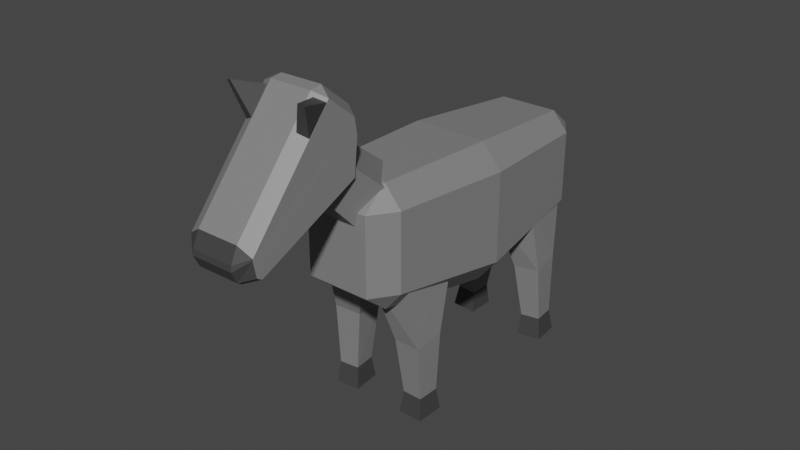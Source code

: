 # Source: Cow.blend  (saved by Blender 2.81.16; exported with 4.5.12 LTS)
import bpy
from mathutils import Matrix  # noqa: F401  (used for matrix-valued properties, if any)

bpy.ops.wm.read_factory_settings(use_empty=True)
scene = bpy.context.scene
scene.name = 'Scene'

# ---- collections
col_collection = bpy.data.collections.new('Collection'); scene.collection.children.link(col_collection)

# ---- materials (node trees are filled in below, after node groups)
mat_material_001 = bpy.data.materials.new('Material.001')
mat_material_001.use_transparent_shadow = False
mat_material_003 = bpy.data.materials.new('Material.003')
mat_material_003.use_transparent_shadow = False
mat_material_002 = bpy.data.materials.new('Material.002')
mat_material_002.use_transparent_shadow = False

# ---- material node trees
mat_material_001.use_nodes = True; mat_material_001.node_tree.nodes.clear()
_N = mat_material_001.node_tree.nodes; _L = mat_material_001.node_tree.links
n0 = _N.new('ShaderNodeOutputMaterial'); n0.name = 'Material Output'; n0.location = (300, 300)
n1 = _N.new('ShaderNodeBsdfPrincipled'); n1.name = 'Principled BSDF'; n1.location = (10, 300)
n1.distribution = 'GGX'
n1.subsurface_method = 'BURLEY'
n1.inputs[0].default_value = (0.2203, 0.2203, 0.2203, 1.0)
n1.inputs[3].default_value = 1.45
n1.inputs[27].default_value = (0.0, 0.0, 0.0, 1.0)
n1.inputs[28].default_value = 1.0
_L.new(n1.outputs[0], n0.inputs[0])
n0.is_active_output = True
mat_material_003.use_nodes = True; mat_material_003.node_tree.nodes.clear()
_N = mat_material_003.node_tree.nodes; _L = mat_material_003.node_tree.links
n0 = _N.new('ShaderNodeOutputMaterial'); n0.name = 'Material Output'; n0.location = (300, 300)
n1 = _N.new('ShaderNodeBsdfPrincipled'); n1.name = 'Principled BSDF'; n1.location = (10, 300)
n1.distribution = 'GGX'
n1.subsurface_method = 'BURLEY'
n1.inputs[0].default_value = (0.05222, 0.05222, 0.05222, 1.0)
n1.inputs[3].default_value = 1.45
n1.inputs[27].default_value = (0.0, 0.0, 0.0, 1.0)
n1.inputs[28].default_value = 1.0
_L.new(n1.outputs[0], n0.inputs[0])
n0.is_active_output = True
mat_material_002.use_nodes = True; mat_material_002.node_tree.nodes.clear()
_N = mat_material_002.node_tree.nodes; _L = mat_material_002.node_tree.links
n0 = _N.new('ShaderNodeOutputMaterial'); n0.name = 'Material Output'; n0.location = (300, 300)
n1 = _N.new('ShaderNodeBsdfPrincipled'); n1.name = 'Principled BSDF'; n1.location = (10, 300)
n1.distribution = 'GGX'
n1.subsurface_method = 'BURLEY'
n1.inputs[0].default_value = (0.02309, 0.02309, 0.02309, 1.0)
n1.inputs[3].default_value = 1.45
n1.inputs[27].default_value = (0.0, 0.0, 0.0, 1.0)
n1.inputs[28].default_value = 1.0
_L.new(n1.outputs[0], n0.inputs[0])
n0.is_active_output = True

# ---- world
world_world = bpy.data.worlds.new('World'); scene.world = world_world
world_world.use_nodes = True; world_world.node_tree.nodes.clear()
_N = world_world.node_tree.nodes; _L = world_world.node_tree.links
n0 = _N.new('ShaderNodeOutputWorld'); n0.name = 'World Output'; n0.location = (300, 300)
n1 = _N.new('ShaderNodeBackground'); n1.name = 'Background'; n1.location = (10, 300)
n1.inputs[0].default_value = (0.05088, 0.05088, 0.05088, 1.0)
_L.new(n1.outputs[0], n0.inputs[0])
n0.is_active_output = True
world_world.color = (0.05088, 0.05088, 0.05088)
world_world.use_sun_shadow = False
world_world.sun_shadow_jitter_overblur = 0.0

# ---- meshes
me_cube = bpy.data.meshes.new('Cube')
me_cube.from_pydata([(0.5896, 3.154, 0.6453), (0.5896, 2.839, 0.9608), (0.9051, 2.839, 0.6453), (0.5896, 2.839, -0.8494), (0.5896, 3.154, -0.5338), (0.9051, 2.839, -0.5338), (0.9766, -0.6541, 0.8569), (0.6361, -0.6541, 1.197), (0.6361, -0.9946, 0.8569), (0.9766, -0.6541, -0.4153), (0.6361, -0.9946, -0.4153), (0.6361, -0.6541, -0.7558), (-0.5896, 3.154, 0.6453), (-0.9051, 2.839, 0.6453), (-0.5896, 2.839, 0.9608), (-0.9051, 2.839, -0.5338), (-0.5896, 3.154, -0.5338), (-0.5896, 2.839, -0.8494), (-0.9766, -0.6541, 0.8569), (-0.6361, -0.9946, 0.8569), (-0.6361, -0.6541, 1.197), (-0.6361, -0.6541, -0.7558), (-0.6361, -0.9946, -0.4153), (-0.9766, -0.6541, -0.4153), (-0.7455, 1.088, -1.145), (-1.145, 1.088, -0.7455), (0.7455, 1.088, 1.145), (1.145, 1.088, 0.7455), (-0.7455, 1.088, 1.145), (-1.145, 1.088, 0.7455), (0.7455, 1.088, -1.145), (1.145, 1.088, -0.7455)], [], [(24, 30, 11, 21), (25, 29, 13, 15), (10, 8, 19, 22), (26, 28, 20, 7), (31, 27, 6, 9), (0, 1, 2), (3, 4, 5), (6, 7, 8), (9, 10, 11), (12, 13, 14), (15, 16, 17), (18, 19, 20), (21, 22, 23), (24, 21, 23, 25), (3, 17, 16, 4), (2, 5, 4, 0), (22, 19, 18, 23), (8, 10, 9, 6), (12, 16, 15, 13), (7, 20, 19, 8), (26, 7, 6, 27), (21, 11, 10, 22), (28, 14, 13, 29), (14, 1, 0, 12), (30, 3, 5, 31), (16, 12, 0, 4), (11, 30, 31, 9), (20, 28, 29, 18), (1, 26, 27, 2), (17, 24, 25, 15), (5, 2, 27, 31), (1, 14, 28, 26), (23, 18, 29, 25), (17, 3, 30, 24)])
_uv = me_cube.uv_layers.new(name='UVMap')
_uv.uv.foreach_set('vector', [0.1686, 0.625, 0.3314, 0.625, 0.3314, 0.7064, 0.1686, 0.7064, 0.4186, 0.125, 0.5814, 0.125, 0.5814, 0.2064, 0.4186, 0.2064, 0.4186, 0.7936, 0.5814, 0.7936, 0.5814, 0.9564, 0.4186, 0.9564, 0.6686, 0.625, 0.8314, 0.625, 0.8314, 0.7064, 0.6686, 0.7064, 0.4186, 0.625, 0.5814, 0.625, 0.5814, 0.7064, 0.4186, 0.7064, 0.5814, 0.4564, 0.625, 0.4564, 0.5814, 0.5, 0.3314, 0.5436, 0.3314, 0.5, 0.375, 0.5436, 0.5814, 0.7064, 0.625, 0.7064, 0.5814, 0.75, 0.4186, 0.7064, 0.4186, 0.75, 0.375, 0.7064, 0.5814, 0.2936, 0.5814, 0.25, 0.625, 0.2936, 0.4186, 0.2064, 0.4186, 0.25, 0.375, 0.2064, 0.5814, 0.04358, 0.5814, 0.0, 0.625, 0.04358, 0.1686, 0.7064, 0.1686, 0.75, 0.125, 0.7064, 0.1686, 0.625, 0.1686, 0.7064, 0.125, 0.7064, 0.125, 0.625, 0.3314, 0.5436, 0.1686, 0.5436, 0.1686, 0.5, 0.3314, 0.5, 0.5814, 0.5436, 0.4186, 0.5436, 0.4186, 0.4564, 0.5814, 0.4564, 0.4186, 0.9564, 0.5814, 0.9564, 0.5814, 1.0, 0.4186, 1.0, 0.5814, 0.7936, 0.4186, 0.7936, 0.4186, 0.7064, 0.5814, 0.7064, 0.5814, 0.2936, 0.4186, 0.2936, 0.4186, 0.2064, 0.5814, 0.2064, 0.6686, 0.7064, 0.8314, 0.7064, 0.8314, 0.75, 0.6686, 0.75, 0.6686, 0.625, 0.6686, 0.7064, 0.5814, 0.7064, 0.5814, 0.625, 0.1686, 0.7064, 0.3314, 0.7064, 0.3314, 0.75, 0.1686, 0.75, 0.8314, 0.625, 0.8314, 0.5436, 0.875, 0.5436, 0.875, 0.625, 0.8314, 0.5436, 0.6686, 0.5436, 0.6686, 0.5, 0.8314, 0.5, 0.3314, 0.625, 0.3314, 0.5436, 0.4186, 0.5436, 0.4186, 0.625, 0.4186, 0.2936, 0.5814, 0.2936, 0.5814, 0.4564, 0.4186, 0.4564, 0.3314, 0.7064, 0.3314, 0.625, 0.4186, 0.625, 0.4186, 0.7064, 0.8314, 0.7064, 0.8314, 0.625, 0.875, 0.625, 0.875, 0.7064, 0.6686, 0.5436, 0.6686, 0.625, 0.5814, 0.625, 0.5814, 0.5436, 0.1686, 0.5436, 0.1686, 0.625, 0.125, 0.625, 0.125, 0.5436, 0.4186, 0.5436, 0.5814, 0.5436, 0.5814, 0.625, 0.4186, 0.625, 0.6686, 0.5436, 0.8314, 0.5436, 0.8314, 0.625, 0.6686, 0.625, 0.4186, 0.04358, 0.5814, 0.04358, 0.5814, 0.125, 0.4186, 0.125, 0.1686, 0.5436, 0.3314, 0.5436, 0.3314, 0.625, 0.1686, 0.625])
me_cube.materials.append(mat_material_001)
me_cube.use_remesh_preserve_volume = False
me_cube.use_remesh_preserve_attributes = False
me_cube.use_mirror_vertex_groups = False
me_cube.update()
me_plane = bpy.data.meshes.new('Plane')
me_plane.from_pydata([(-1.057, -0.8637, 0.1485), (-0.9348, -0.7725, -0.0003073), (-0.8781, -0.915, 0.1481), (0.8955, 0.3337, 0.1429), (0.898, 0.5179, -0.003357), (1.079, 0.5543, 0.1435), (-0.8513, 1.009, 0.1484), (-0.8969, 0.8577, 1.627e-05), (-1.055, 0.8616, 0.1485), (1.06, 0.9972, 0.1469), (0.9028, 0.9713, -0.001687), (0.8363, 1.115, 0.148), (-1.352, -0.1655, 0.1488), (-1.355, 0.1092, 0.1488), (-1.156, 0.2074, 6.865e-05), (-1.21, -0.1208, 0.0001402), (1.109, 0.9157, 0.1462), (1.124, 0.653, 0.1442), (0.9113, 0.5469, -0.004347), (0.961, 0.8739, -0.002043), (-1.35, -0.167, 0.6353), (-1.207, -0.1234, 0.7835), (-1.154, 0.2048, 0.7835), (-1.353, 0.1077, 0.6353), (-1.056, -0.8653, 0.635), (-0.8764, -0.9166, 0.6346), (-0.9322, -0.7751, 0.7831), (0.8972, 0.3321, 0.6293), (1.08, 0.5527, 0.6299), (0.9007, 0.5153, 0.78), (1.111, 0.9141, 0.6326), (0.9636, 0.8713, 0.7814), (0.9139, 0.5444, 0.7791), (1.125, 0.6515, 0.6306), (1.062, 0.9956, 0.6333), (0.8379, 1.114, 0.6344), (0.9055, 0.9688, 0.7817), (-0.8496, 1.007, 0.6349), (-1.053, 0.86, 0.635), (-0.8942, 0.8552, 0.7834)], [], [(2, 3, 27, 25), (22, 31, 36, 39), (8, 13, 23, 38), (11, 6, 37, 35), (14, 7, 10, 19), (5, 17, 33, 28), (16, 9, 34, 30), (26, 29, 32, 21), (1, 15, 18, 4), (0, 1, 2), (3, 4, 5), (6, 7, 8), (9, 10, 11), (12, 13, 14, 15), (16, 17, 18, 19), (20, 21, 22, 23), (24, 25, 26), (27, 28, 29), (30, 31, 32, 33), (34, 35, 36), (37, 38, 39), (15, 1, 0, 12), (1, 4, 3, 2), (19, 10, 9, 16), (10, 7, 6, 11), (7, 14, 13, 8), (4, 18, 17, 5), (18, 15, 14, 19), (20, 24, 26, 21), (25, 27, 29, 26), (30, 34, 36, 31), (35, 37, 39, 36), (38, 23, 22, 39), (28, 33, 32, 29), (31, 22, 21, 32), (16, 30, 33, 17), (27, 3, 5, 28), (8, 38, 37, 6), (34, 9, 11, 35), (24, 0, 2, 25), (12, 20, 23, 13), (12, 0, 24, 20)])
me_plane.polygons.foreach_set('material_index', [0, 0, 0, 0, 0, 1, 1, 0, 0, 0, 1, 0, 1, 0, 1, 0, 0, 1, 1, 1, 0, 0, 0, 1, 0, 0, 1, 0, 0, 0, 1, 0, 0, 1, 0, 1, 1, 0, 1, 0, 0, 0])
_uv = me_plane.uv_layers.new(name='UVMap')
_uv.uv.foreach_set('vector', [0.06021, 0.0, 0.9398, 0.0, 0.9398, 0.0, 0.06021, 0.0, 0.07191, 0.6234, 0.9363, 0.6748, 0.9317, 0.8138, 0.07633, 0.9197, 0.0, 0.9391, 0.0, 0.6068, 0.0, 0.6068, 0.0, 0.9391, 0.9253, 1.0, 0.07469, 1.0, 0.07469, 1.0, 0.9253, 1.0, 0.07191, 0.6234, 0.07633, 0.9197, 0.9317, 0.8138, 0.9363, 0.6748, 1.0, 0.1786, 1.0, 0.3091, 1.0, 0.3091, 1.0, 0.1786, 1.0, 0.6818, 1.0, 0.8059, 1.0, 0.8059, 1.0, 0.6818, 0.0598, 0.08421, 0.9183, 0.2387, 0.9199, 0.2723, 0.05688, 0.4592, 0.0598, 0.08421, 0.05688, 0.4592, 0.9199, 0.2723, 0.9183, 0.2387, 0.0, 0.07684, 0.0598, 0.08421, 0.06021, 0.0, 0.9398, 0.0, 0.9183, 0.2387, 1.0, 0.1786, 0.07469, 1.0, 0.07633, 0.9197, 0.0, 0.9391, 1.0, 0.8059, 0.9317, 0.8138, 0.9253, 1.0, 0.0, 0.469, 0.0, 0.6068, 0.07191, 0.6234, 0.05688, 0.4592, 1.0, 0.6818, 1.0, 0.3091, 0.9199, 0.2723, 0.9363, 0.6748, 0.0, 0.469, 0.05688, 0.4592, 0.07191, 0.6234, 0.0, 0.6068, 0.0, 0.07684, 0.06021, 0.0, 0.0598, 0.08421, 0.9398, 0.0, 1.0, 0.1786, 0.9183, 0.2387, 1.0, 0.6818, 0.9363, 0.6748, 0.9199, 0.2723, 1.0, 0.3091, 1.0, 0.8059, 0.9253, 1.0, 0.9317, 0.8138, 0.07469, 1.0, 0.0, 0.9391, 0.07633, 0.9197, 0.05688, 0.4592, 0.0598, 0.08421, 0.0, 0.07684, 0.0, 0.469, 0.0598, 0.08421, 0.9183, 0.2387, 0.9398, 0.0, 0.06021, 0.0, 0.9363, 0.6748, 0.9317, 0.8138, 1.0, 0.8059, 1.0, 0.6818, 0.9317, 0.8138, 0.07633, 0.9197, 0.07469, 1.0, 0.9253, 1.0, 0.07633, 0.9197, 0.07191, 0.6234, 0.0, 0.6068, 0.0, 0.9391, 0.9183, 0.2387, 0.9199, 0.2723, 1.0, 0.3091, 1.0, 0.1786, 0.9199, 0.2723, 0.05688, 0.4592, 0.07191, 0.6234, 0.9363, 0.6748, 0.0, 0.469, 0.0, 0.07684, 0.0598, 0.08421, 0.05688, 0.4592, 0.06021, 0.0, 0.9398, 0.0, 0.9183, 0.2387, 0.0598, 0.08421, 1.0, 0.6818, 1.0, 0.8059, 0.9317, 0.8138, 0.9363, 0.6748, 0.9253, 1.0, 0.07469, 1.0, 0.07633, 0.9197, 0.9317, 0.8138, 0.0, 0.9391, 0.0, 0.6068, 0.07191, 0.6234, 0.07633, 0.9197, 1.0, 0.1786, 1.0, 0.3091, 0.9199, 0.2723, 0.9183, 0.2387, 0.9363, 0.6748, 0.07191, 0.6234, 0.05688, 0.4592, 0.9199, 0.2723, 1.0, 0.6818, 1.0, 0.6818, 1.0, 0.3091, 1.0, 0.3091, 0.9398, 0.0, 0.9398, 0.0, 1.0, 0.1786, 1.0, 0.1786, 0.0, 0.9391, 0.0, 0.9391, 0.07469, 1.0, 0.07469, 1.0, 1.0, 0.8059, 1.0, 0.8059, 0.9253, 1.0, 0.9253, 1.0, 0.0, 0.07684, 0.0, 0.07684, 0.06021, 0.0, 0.06021, 0.0, 0.0, 0.469, 0.0, 0.469, 0.0, 0.6068, 0.0, 0.6068, 0.0, 0.469, 0.0, 0.07684, 0.0, 0.07684, 0.0, 0.469])
me_plane.materials.append(mat_material_001)
me_plane.materials.append(mat_material_003)
me_plane.use_remesh_fix_poles = True
me_plane.use_remesh_preserve_attributes = False
me_plane.use_mirror_vertex_groups = False
me_plane.update()
me_cylinder = bpy.data.meshes.new('Cylinder')
me_cylinder.from_pydata([(1.359e-08, 1.304, -1.0), (0.0, 1.0, 1.0), (1.24, 0.403, -1.0), (0.9511, 0.309, 1.0), (0.7665, -1.055, -1.0), (0.5878, -0.809, 1.0), (-0.7665, -1.055, -1.0), (-0.5878, -0.809, 1.0), (-1.24, 0.403, -1.0), (-0.9511, 0.309, 1.0)], [], [(0, 1, 3, 2), (2, 3, 5, 4), (4, 5, 7, 6), (3, 1, 9, 7, 5), (6, 7, 9, 8), (8, 9, 1, 0), (0, 2, 4, 6, 8)])
_uv = me_cylinder.uv_layers.new(name='UVMap')
_uv.uv.foreach_set('vector', [1.0, 0.5, 1.0, 1.0, 0.8, 1.0, 0.8, 0.5, 0.8, 0.5, 0.8, 1.0, 0.6, 1.0, 0.6, 0.5, 0.6, 0.5, 0.6, 1.0, 0.4, 1.0, 0.4, 0.5, 0.4783, 0.3242, 0.25, 0.49, 0.02175, 0.3242, 0.1089, 0.05584, 0.3911, 0.05584, 0.4, 0.5, 0.4, 1.0, 0.2, 1.0, 0.2, 0.5, 0.2, 0.5, 0.2, 1.0, 2.98e-08, 1.0, 2.98e-08, 0.5, 0.75, 0.49, 0.9783, 0.3242, 0.8911, 0.05584, 0.6089, 0.05584, 0.5217, 0.3242])
me_cylinder.materials.append(mat_material_001)
me_cylinder.use_remesh_fix_poles = True
me_cylinder.use_remesh_preserve_attributes = False
me_cylinder.use_mirror_vertex_groups = False
me_cylinder.update()
me_cube_002 = bpy.data.meshes.new('Cube.002')
me_cube_002.from_pydata([(-1.0, -1.0, -1.0), (0.2077, 1.992, -1.754), (-1.0, 1.0, 1.0), (1.0, -1.0, -1.0), (1.214, 1.992, -1.754), (1.0, 1.0, 1.0)], [], [(1, 2, 5, 4), (4, 5, 3), (1, 4, 3, 0), (5, 2, 0, 3), (2, 1, 0)])
_uv = me_cube_002.uv_layers.new(name='UVMap')
_uv.uv.foreach_set('vector', [0.375, 0.25, 0.625, 0.25, 0.625, 0.5, 0.375, 0.5, 0.375, 0.5, 0.625, 0.5, 0.375, 0.75, 0.125, 0.5, 0.375, 0.5, 0.375, 0.75, 0.125, 0.75, 0.625, 0.5, 0.625, 0.25, 0.125, 0.75, 0.375, 0.75, 0.625, 0.25, 0.375, 0.25, 0.375, 0.0])
me_cube_002.materials.append(mat_material_003)
me_cube_002.use_remesh_fix_poles = True
me_cube_002.use_remesh_preserve_attributes = False
me_cube_002.use_mirror_vertex_groups = False
me_cube_002.update()
me_cube_003 = bpy.data.meshes.new('Cube.003')
me_cube_003.from_pydata([(-1.0, -1.0, -1.0), (0.2077, 1.992, -1.754), (-1.0, 1.0, 1.0), (1.0, -1.0, -1.0), (1.214, 1.992, -1.754), (1.0, 1.0, 1.0)], [], [(1, 2, 5, 4), (4, 5, 3), (1, 4, 3, 0), (5, 2, 0, 3), (2, 1, 0)])
_uv = me_cube_003.uv_layers.new(name='UVMap')
_uv.uv.foreach_set('vector', [0.375, 0.25, 0.625, 0.25, 0.625, 0.5, 0.375, 0.5, 0.375, 0.5, 0.625, 0.5, 0.375, 0.75, 0.125, 0.5, 0.375, 0.5, 0.375, 0.75, 0.125, 0.75, 0.625, 0.5, 0.625, 0.25, 0.125, 0.75, 0.375, 0.75, 0.625, 0.25, 0.375, 0.25, 0.375, 0.0])
me_cube_003.materials.append(mat_material_003)
me_cube_003.use_remesh_fix_poles = True
me_cube_003.use_remesh_preserve_attributes = False
me_cube_003.use_mirror_vertex_groups = False
me_cube_003.update()
me_cube_004 = bpy.data.meshes.new('Cube.004')
me_cube_004.from_pydata([(-0.1812, -0.6438, -0.4238), (-0.8392, -1.148, 0.9223), (-0.1292, 0.4809, -0.2951), (-0.8518, 1.125, 0.862), (0.9631, -0.6877, -0.4158), (0.8518, -1.125, 1.138), (1.015, 0.437, -0.2872), (0.8392, 1.148, 1.078), (0.07557, 0.395, -1.702), (0.05072, -0.4375, -1.703), (0.9081, 0.3756, -1.701), (0.8833, -0.4569, -1.702), (-0.02391, 0.5177, -2.19), (-0.05586, -0.5529, -2.191), (1.017, 0.4935, -2.189), (0.9852, -0.5772, -2.19)], [], [(0, 1, 3, 2), (2, 3, 7, 6), (6, 7, 5, 4), (4, 5, 1, 0), (2, 6, 10, 8), (7, 3, 1, 5), (11, 9, 13, 15), (0, 2, 8, 9), (6, 4, 11, 10), (4, 0, 9, 11), (12, 14, 15, 13), (8, 10, 14, 12), (10, 11, 15, 14), (9, 8, 12, 13)])
me_cube_004.polygons.foreach_set('material_index', [0, 0, 0, 0, 0, 0, 1, 0, 0, 0, 1, 1, 1, 1])
_uv = me_cube_004.uv_layers.new(name='UVMap')
_uv.uv.foreach_set('vector', [0.375, 0.0, 0.625, 0.0, 0.625, 0.25, 0.375, 0.25, 0.375, 0.25, 0.625, 0.25, 0.625, 0.5, 0.375, 0.5, 0.375, 0.5, 0.625, 0.5, 0.625, 0.75, 0.375, 0.75, 0.375, 0.75, 0.625, 0.75, 0.625, 1.0, 0.375, 1.0, 0.375, 0.25, 0.375, 0.5, 0.375, 0.5, 0.375, 0.25, 0.625, 0.5, 0.875, 0.5, 0.875, 0.75, 0.625, 0.75, 0.375, 0.75, 0.375, 1.0, 0.375, 1.0, 0.375, 0.75, 0.375, 0.0, 0.375, 0.25, 0.375, 0.25, 0.375, 0.0, 0.375, 0.5, 0.375, 0.75, 0.375, 0.75, 0.375, 0.5, 0.375, 0.75, 0.375, 1.0, 0.375, 1.0, 0.375, 0.75, 0.125, 0.5, 0.375, 0.5, 0.375, 0.75, 0.125, 0.75, 0.375, 0.25, 0.375, 0.5, 0.375, 0.5, 0.375, 0.25, 0.375, 0.5, 0.375, 0.75, 0.375, 0.75, 0.375, 0.5, 0.375, 0.0, 0.375, 0.25, 0.375, 0.25, 0.375, 0.0])
me_cube_004.materials.append(mat_material_001)
me_cube_004.materials.append(mat_material_003)
me_cube_004.use_remesh_fix_poles = True
me_cube_004.use_remesh_preserve_attributes = False
me_cube_004.use_mirror_vertex_groups = False
me_cube_004.update()
me_cube_005 = bpy.data.meshes.new('Cube.005')
me_cube_005.from_pydata([(-0.1812, -0.6438, -0.4238), (-0.8392, -1.148, 0.9223), (-0.1292, 0.4809, -0.2951), (-0.8518, 1.125, 0.862), (0.9631, -0.6877, -0.4158), (0.8518, -1.125, 1.138), (1.015, 0.437, -0.2872), (0.8392, 1.148, 1.078), (0.07557, 0.395, -1.702), (0.05072, -0.4375, -1.703), (0.9081, 0.3756, -1.701), (0.8833, -0.4569, -1.702), (-0.02391, 0.5177, -2.19), (-0.05586, -0.5529, -2.191), (1.017, 0.4935, -2.189), (0.9852, -0.5772, -2.19)], [], [(0, 1, 3, 2), (2, 3, 7, 6), (6, 7, 5, 4), (4, 5, 1, 0), (2, 6, 10, 8), (7, 3, 1, 5), (11, 9, 13, 15), (0, 2, 8, 9), (6, 4, 11, 10), (4, 0, 9, 11), (12, 14, 15, 13), (8, 10, 14, 12), (10, 11, 15, 14), (9, 8, 12, 13)])
me_cube_005.polygons.foreach_set('material_index', [0, 0, 0, 0, 0, 0, 1, 0, 0, 0, 1, 1, 1, 1])
_uv = me_cube_005.uv_layers.new(name='UVMap')
_uv.uv.foreach_set('vector', [0.375, 0.0, 0.625, 0.0, 0.625, 0.25, 0.375, 0.25, 0.375, 0.25, 0.625, 0.25, 0.625, 0.5, 0.375, 0.5, 0.375, 0.5, 0.625, 0.5, 0.625, 0.75, 0.375, 0.75, 0.375, 0.75, 0.625, 0.75, 0.625, 1.0, 0.375, 1.0, 0.375, 0.25, 0.375, 0.5, 0.375, 0.5, 0.375, 0.25, 0.625, 0.5, 0.875, 0.5, 0.875, 0.75, 0.625, 0.75, 0.375, 0.75, 0.375, 1.0, 0.375, 1.0, 0.375, 0.75, 0.375, 0.0, 0.375, 0.25, 0.375, 0.25, 0.375, 0.0, 0.375, 0.5, 0.375, 0.75, 0.375, 0.75, 0.375, 0.5, 0.375, 0.75, 0.375, 1.0, 0.375, 1.0, 0.375, 0.75, 0.125, 0.5, 0.375, 0.5, 0.375, 0.75, 0.125, 0.75, 0.375, 0.25, 0.375, 0.5, 0.375, 0.5, 0.375, 0.25, 0.375, 0.5, 0.375, 0.75, 0.375, 0.75, 0.375, 0.5, 0.375, 0.0, 0.375, 0.25, 0.375, 0.25, 0.375, 0.0])
me_cube_005.materials.append(mat_material_001)
me_cube_005.materials.append(mat_material_003)
me_cube_005.use_remesh_fix_poles = True
me_cube_005.use_remesh_preserve_attributes = False
me_cube_005.use_mirror_vertex_groups = False
me_cube_005.update()
me_cube_007 = bpy.data.meshes.new('Cube.007')
me_cube_007.from_pydata([(-0.1812, -0.6438, -0.4238), (-0.8392, -1.148, 0.9223), (-0.1292, 0.4809, -0.2951), (-0.8518, 1.125, 0.862), (0.9631, -0.6877, -0.4158), (0.8518, -1.125, 1.138), (1.015, 0.437, -0.2872), (0.8392, 1.148, 1.078), (0.07557, 0.395, -1.702), (0.05072, -0.4375, -1.703), (0.9081, 0.3756, -1.701), (0.8833, -0.4569, -1.702), (-0.02391, 0.5177, -2.19), (-0.05586, -0.5529, -2.191), (1.017, 0.4935, -2.189), (0.9852, -0.5772, -2.19)], [], [(0, 1, 3, 2), (2, 3, 7, 6), (6, 7, 5, 4), (4, 5, 1, 0), (2, 6, 10, 8), (7, 3, 1, 5), (11, 9, 13, 15), (0, 2, 8, 9), (6, 4, 11, 10), (4, 0, 9, 11), (12, 14, 15, 13), (8, 10, 14, 12), (10, 11, 15, 14), (9, 8, 12, 13)])
me_cube_007.polygons.foreach_set('material_index', [0, 0, 0, 0, 0, 0, 1, 0, 0, 0, 1, 1, 1, 1])
_uv = me_cube_007.uv_layers.new(name='UVMap')
_uv.uv.foreach_set('vector', [0.375, 0.0, 0.625, 0.0, 0.625, 0.25, 0.375, 0.25, 0.375, 0.25, 0.625, 0.25, 0.625, 0.5, 0.375, 0.5, 0.375, 0.5, 0.625, 0.5, 0.625, 0.75, 0.375, 0.75, 0.375, 0.75, 0.625, 0.75, 0.625, 1.0, 0.375, 1.0, 0.375, 0.25, 0.375, 0.5, 0.375, 0.5, 0.375, 0.25, 0.625, 0.5, 0.875, 0.5, 0.875, 0.75, 0.625, 0.75, 0.375, 0.75, 0.375, 1.0, 0.375, 1.0, 0.375, 0.75, 0.375, 0.0, 0.375, 0.25, 0.375, 0.25, 0.375, 0.0, 0.375, 0.5, 0.375, 0.75, 0.375, 0.75, 0.375, 0.5, 0.375, 0.75, 0.375, 1.0, 0.375, 1.0, 0.375, 0.75, 0.125, 0.5, 0.375, 0.5, 0.375, 0.75, 0.125, 0.75, 0.375, 0.25, 0.375, 0.5, 0.375, 0.5, 0.375, 0.25, 0.375, 0.5, 0.375, 0.75, 0.375, 0.75, 0.375, 0.5, 0.375, 0.0, 0.375, 0.25, 0.375, 0.25, 0.375, 0.0])
me_cube_007.materials.append(mat_material_001)
me_cube_007.materials.append(mat_material_003)
me_cube_007.use_remesh_fix_poles = True
me_cube_007.use_remesh_preserve_attributes = False
me_cube_007.use_mirror_vertex_groups = False
me_cube_007.update()
me_cube_006 = bpy.data.meshes.new('Cube.006')
me_cube_006.from_pydata([(-0.1812, -0.6438, -0.4238), (-0.8392, -1.148, 0.9223), (-0.1292, 0.4809, -0.2951), (-0.8518, 1.125, 0.862), (0.9631, -0.6877, -0.4158), (0.8518, -1.125, 1.138), (1.015, 0.437, -0.2872), (0.8392, 1.148, 1.078), (0.07557, 0.395, -1.702), (0.05072, -0.4375, -1.703), (0.9081, 0.3756, -1.701), (0.8833, -0.4569, -1.702), (-0.02391, 0.5177, -2.19), (-0.05586, -0.5529, -2.191), (1.017, 0.4935, -2.189), (0.9852, -0.5772, -2.19)], [], [(0, 1, 3, 2), (2, 3, 7, 6), (6, 7, 5, 4), (4, 5, 1, 0), (2, 6, 10, 8), (7, 3, 1, 5), (11, 9, 13, 15), (0, 2, 8, 9), (6, 4, 11, 10), (4, 0, 9, 11), (12, 14, 15, 13), (8, 10, 14, 12), (10, 11, 15, 14), (9, 8, 12, 13)])
me_cube_006.polygons.foreach_set('material_index', [0, 0, 0, 0, 0, 0, 1, 0, 0, 0, 1, 1, 1, 1])
_uv = me_cube_006.uv_layers.new(name='UVMap')
_uv.uv.foreach_set('vector', [0.375, 0.0, 0.625, 0.0, 0.625, 0.25, 0.375, 0.25, 0.375, 0.25, 0.625, 0.25, 0.625, 0.5, 0.375, 0.5, 0.375, 0.5, 0.625, 0.5, 0.625, 0.75, 0.375, 0.75, 0.375, 0.75, 0.625, 0.75, 0.625, 1.0, 0.375, 1.0, 0.375, 0.25, 0.375, 0.5, 0.375, 0.5, 0.375, 0.25, 0.625, 0.5, 0.875, 0.5, 0.875, 0.75, 0.625, 0.75, 0.375, 0.75, 0.375, 1.0, 0.375, 1.0, 0.375, 0.75, 0.375, 0.0, 0.375, 0.25, 0.375, 0.25, 0.375, 0.0, 0.375, 0.5, 0.375, 0.75, 0.375, 0.75, 0.375, 0.5, 0.375, 0.75, 0.375, 1.0, 0.375, 1.0, 0.375, 0.75, 0.125, 0.5, 0.375, 0.5, 0.375, 0.75, 0.125, 0.75, 0.375, 0.25, 0.375, 0.5, 0.375, 0.5, 0.375, 0.25, 0.375, 0.5, 0.375, 0.75, 0.375, 0.75, 0.375, 0.5, 0.375, 0.0, 0.375, 0.25, 0.375, 0.25, 0.375, 0.0])
me_cube_006.materials.append(mat_material_001)
me_cube_006.materials.append(mat_material_003)
me_cube_006.use_remesh_fix_poles = True
me_cube_006.use_remesh_preserve_attributes = False
me_cube_006.use_mirror_vertex_groups = False
me_cube_006.update()
me_cube_008 = bpy.data.meshes.new('Cube.008')
me_cube_008.from_pydata([(-1.0, -1.0, -1.0), (-1.0, -1.0, 1.0), (-1.0, 1.0, -1.0), (-1.0, 1.0, 1.0), (1.0, -1.0, -1.0), (1.0, -1.0, 1.0), (1.0, 1.0, -1.0), (1.0, 1.0, 1.0)], [], [(0, 1, 3, 2), (2, 3, 7, 6), (6, 7, 5, 4), (4, 5, 1, 0), (2, 6, 4, 0), (7, 3, 1, 5)])
_uv = me_cube_008.uv_layers.new(name='UVMap')
_uv.uv.foreach_set('vector', [0.375, 0.0, 0.625, 0.0, 0.625, 0.25, 0.375, 0.25, 0.375, 0.25, 0.625, 0.25, 0.625, 0.5, 0.375, 0.5, 0.375, 0.5, 0.625, 0.5, 0.625, 0.75, 0.375, 0.75, 0.375, 0.75, 0.625, 0.75, 0.625, 1.0, 0.375, 1.0, 0.125, 0.5, 0.375, 0.5, 0.375, 0.75, 0.125, 0.75, 0.625, 0.5, 0.875, 0.5, 0.875, 0.75, 0.625, 0.75])
me_cube_008.materials.append(mat_material_001)
me_cube_008.materials.append(mat_material_002)
me_cube_008.use_remesh_fix_poles = True
me_cube_008.use_remesh_preserve_attributes = False
me_cube_008.use_mirror_vertex_groups = False
me_cube_008.update()
me_cube_009 = bpy.data.meshes.new('Cube.009')
me_cube_009.from_pydata([(-1.0, -1.0, -1.0), (-1.0, -1.0, 1.0), (-1.0, 1.0, -1.0), (-1.0, 1.0, 1.0), (1.0, -1.0, -1.0), (1.0, -1.0, 1.0), (1.0, 1.0, -1.0), (1.0, 1.0, 1.0)], [], [(0, 1, 3, 2), (2, 3, 7, 6), (6, 7, 5, 4), (4, 5, 1, 0), (2, 6, 4, 0), (7, 3, 1, 5)])
_uv = me_cube_009.uv_layers.new(name='UVMap')
_uv.uv.foreach_set('vector', [0.375, 0.0, 0.625, 0.0, 0.625, 0.25, 0.375, 0.25, 0.375, 0.25, 0.625, 0.25, 0.625, 0.5, 0.375, 0.5, 0.375, 0.5, 0.625, 0.5, 0.625, 0.75, 0.375, 0.75, 0.375, 0.75, 0.625, 0.75, 0.625, 1.0, 0.375, 1.0, 0.125, 0.5, 0.375, 0.5, 0.375, 0.75, 0.125, 0.75, 0.625, 0.5, 0.875, 0.5, 0.875, 0.75, 0.625, 0.75])
me_cube_009.materials.append(mat_material_003)
me_cube_009.use_remesh_fix_poles = True
me_cube_009.use_remesh_preserve_attributes = False
me_cube_009.use_mirror_vertex_groups = False
me_cube_009.update()

# ---- objects
ob_cube = bpy.data.objects.new('Cube', me_cube)
ob_plane = bpy.data.objects.new('Plane', me_plane)
ob_cylinder = bpy.data.objects.new('Cylinder', me_cylinder)
ob_cube_001 = bpy.data.objects.new('Cube.001', me_cube_002)
ob_cube_002 = bpy.data.objects.new('Cube.002', me_cube_003)
ob_cube_003 = bpy.data.objects.new('Cube.003', me_cube_004)
ob_cube_004 = bpy.data.objects.new('Cube.004', me_cube_005)
ob_cube_006 = bpy.data.objects.new('Cube.006', me_cube_007)
ob_cube_005 = bpy.data.objects.new('Cube.005', me_cube_006)
ob_cube_007 = bpy.data.objects.new('Cube.007', me_cube_008)
ob_cube_008 = bpy.data.objects.new('Cube.008', me_cube_009)

# ---- transforms, parenting, visibility, modifiers, constraints
ob_cube.location = (0.0, 0.0, 2.533)
ob_cube.scale = (0.6872, 1.0, 0.8361)
ob_cube.lock_rotations_4d = False
ob_cube.empty_display_type = 'ARROWS'
ob_cube.lineart.crease_threshold = 0.0
ob_plane.location = (-0.4823, -2.061, 4.001)
ob_plane.rotation_euler = (-1.563, 0.3725, -1.571)
ob_plane.scale = (0.8544, 0.6481, 1.178)
ob_plane.lineart.crease_threshold = 0.0
ob_cylinder.location = (0.01967, -0.899, 3.495)
ob_cylinder.rotation_euler = (0.8347, 0.008989, 0.00364)
ob_cylinder.scale = (0.389, 0.3891, 0.6569)
ob_cylinder.lineart.crease_threshold = 0.0
ob_cube_001.location = (-0.3681, -1.681, 4.576)
ob_cube_001.rotation_euler = (1.529, 0.2627, -3.423)
ob_cube_001.scale = (0.07709, 0.1576, 0.1576)
ob_cube_001.lineart.crease_threshold = 0.0
ob_cube_002.location = (0.3587, -1.672, 4.573)
ob_cube_002.rotation_euler = (1.417, -0.2935, -2.773)
ob_cube_002.scale = (0.07709, 0.1576, 0.1576)
ob_cube_002.lineart.crease_threshold = 0.0
ob_cube_003.location = (0.371, -0.09634, 1.527)
ob_cube_003.scale = (0.3242, 0.3669, 0.6066)
ob_cube_003.lineart.crease_threshold = 0.0
ob_cube_004.location = (0.3939, 2.37, 1.527)
ob_cube_004.rotation_euler = (-0.01922, -0.05544, 0.1249)
ob_cube_004.scale = (0.3242, 0.3669, 0.6066)
ob_cube_004.lineart.crease_threshold = 0.0
ob_cube_006.location = (-0.2855, 2.388, 1.527)
ob_cube_006.rotation_euler = (-0.009671, -0.0584, -3.138)
ob_cube_006.scale = (0.3242, 0.3669, 0.6066)
ob_cube_006.lineart.crease_threshold = 0.0
ob_cube_005.location = (-0.3929, -0.09633, 1.527)
ob_cube_005.rotation_euler = (0.0, -0.0, -3.014)
ob_cube_005.scale = (0.3242, 0.3669, 0.6066)
ob_cube_005.lineart.crease_threshold = 0.0
ob_cube_007.location = (0.008528, 3.187, 2.368)
ob_cube_007.scale = (0.1474, 0.1449, 0.5342)
ob_cube_007.lineart.crease_threshold = 0.0
ob_cube_008.location = (0.008528, 3.187, 1.578)
ob_cube_008.scale = (0.1805, 0.1775, 0.2628)
ob_cube_008.lineart.crease_threshold = 0.0

# ---- collection membership
col_collection.objects.link(ob_cube)
col_collection.objects.link(ob_plane)
col_collection.objects.link(ob_cylinder)
col_collection.objects.link(ob_cube_001)
col_collection.objects.link(ob_cube_002)
col_collection.objects.link(ob_cube_003)
col_collection.objects.link(ob_cube_004)
col_collection.objects.link(ob_cube_006)
col_collection.objects.link(ob_cube_005)
col_collection.objects.link(ob_cube_007)
col_collection.objects.link(ob_cube_008)

# ---- scene / render settings (as saved in the file)
scene.frame_start = 1; scene.frame_end = 250; scene.frame_set(1)
scene.render.engine = 'BLENDER_EEVEE_NEXT'
scene.cycles.use_denoising = False
scene.cycles.samples = 128
scene.cycles.sampling_pattern = 'TABULATED_SOBOL'
scene.cycles.use_adaptive_sampling = False
scene.cycles.use_light_tree = False
scene.view_settings.view_transform = 'Filmic'
bpy.context.view_layer.update()

# ---- added for rendering (the .blend has no active camera and no usable light): camera, sun
cam_auto = bpy.data.cameras.new('AutoCamera')
cam_auto.lens = 50.0
cam_auto.sensor_width = 36.0
cam_auto.clip_end = 1000.0
ob_auto_camera = bpy.data.objects.new('AutoCamera', cam_auto)
scene.collection.objects.link(ob_auto_camera)
ob_auto_camera.location = (7.6908, -9.0969, 8.70756)
ob_auto_camera.rotation_euler = (1.09748, -7.21219e-08, 0.694738)
scene.camera = ob_auto_camera
light_auto_sun = bpy.data.lights.new('AutoSun', 'SUN')
light_auto_sun.energy = 3.0
light_auto_sun.angle = 0.0523599
ob_auto_sun = bpy.data.objects.new('AutoSun', light_auto_sun)
scene.collection.objects.link(ob_auto_sun)
ob_auto_sun.rotation_euler = (0.872665, 0.174533, 0.523599)
bpy.context.view_layer.update()
